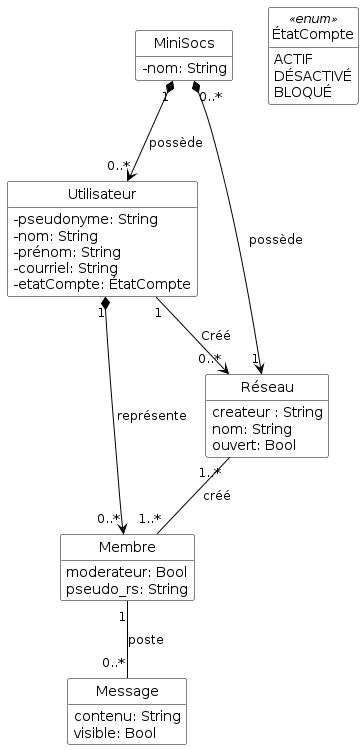

The diagram above was rendered by PlantUML. Its source (embedded in the PNG):
@startuml

'Diagramme de classes (PlantUML)'

'Configuration charte graphique'
hide empty methods
hide circle
skinparam class {
  BackgroundColor White
  ArrowColor Black
  BorderColor Black
  AttributeIconSize 0
}

'Classes, énumérations, etc.'
class MiniSocs {
  - nom: String
}
class Utilisateur {
  - pseudonyme: String
  - nom: String
  - prénom: String
  - courriel: String
  - etatCompte: ÉtatCompte
}
enum ÉtatCompte <<enum>> {
  ACTIF
  DÉSACTIVÉ
  BLOQUÉ
}
class Réseau {
  createur : String 
  nom: String
  ouvert: Bool
}

class Membre {
  moderateur: Bool
  pseudo_rs: String
}
class Message {
  contenu: String
  visible: Bool
}

'Associations, etc.'
MiniSocs "1" *--> "0..*" Utilisateur : possède
MiniSocs "0..*" *--> "1" Réseau : possède

Réseau "1..*" -- "1..*" Membre: créé

Membre "1" -- "0..*" Message: poste

Utilisateur "1" --> "0..*" Réseau: Créé
Utilisateur "1" *--> "0..*" Membre: représente

'Au besoin, aides pour le positionnement'

@enduml